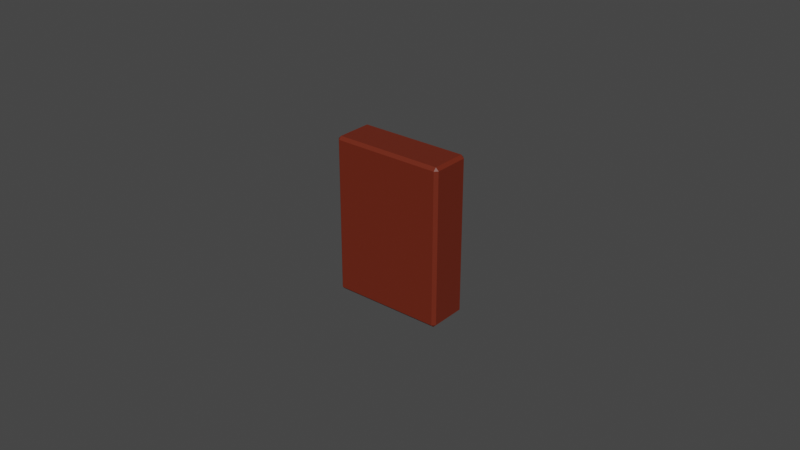# Source: Eraser1.blend  (saved by Blender 3.2.14; exported with 4.5.12 LTS)
import bpy
from mathutils import Matrix  # noqa: F401  (used for matrix-valued properties, if any)

bpy.ops.wm.read_factory_settings(use_empty=True)
scene = bpy.context.scene
scene.name = 'Scene'

# ---- collections
col_collection = bpy.data.collections.new('Collection'); scene.collection.children.link(col_collection)

# ---- materials (node trees are filled in below, after node groups)
mat_eraser1 = bpy.data.materials.new('Eraser1')
mat_eraser1.use_transparent_shadow = False

# ---- material node trees
mat_eraser1.use_nodes = True; mat_eraser1.node_tree.nodes.clear()
_N = mat_eraser1.node_tree.nodes; _L = mat_eraser1.node_tree.links
n0 = _N.new('ShaderNodeBsdfPrincipled'); n0.name = 'Principled BSDF'; n0.location = (10, 300)
n0.distribution = 'GGX'
n0.subsurface_method = 'RANDOM_WALK_SKIN'
n0.inputs[0].default_value = (0.147, 0.0185, 0.006049, 1.0)
n0.inputs[3].default_value = 1.45
n0.inputs[27].default_value = (0.0, 0.0, 0.0, 1.0)
n0.inputs[28].default_value = 1.0
n1 = _N.new('ShaderNodeOutputMaterial'); n1.name = 'Material Output'; n1.location = (300, 300)
_L.new(n0.outputs[0], n1.inputs[0])
n1.is_active_output = True

# ---- world
world_world = bpy.data.worlds.new('World'); scene.world = world_world
world_world.use_nodes = True; world_world.node_tree.nodes.clear()
_N = world_world.node_tree.nodes; _L = world_world.node_tree.links
n0 = _N.new('ShaderNodeOutputWorld'); n0.name = 'World Output'; n0.location = (300, 300)
n1 = _N.new('ShaderNodeBackground'); n1.name = 'Background'; n1.location = (10, 300)
n1.inputs[0].default_value = (0.05088, 0.05088, 0.05088, 1.0)
_L.new(n1.outputs[0], n0.inputs[0])
n0.is_active_output = True
world_world.color = (0.05088, 0.05088, 0.05088)
world_world.use_sun_shadow = False
world_world.sun_shadow_jitter_overblur = 0.0

# ---- meshes
me_cube = bpy.data.meshes.new('Cube')
me_cube.from_pydata([(0.01731, 0.005669, 0.02535), (0.01731, 0.006619, 0.0244), (0.01826, 0.005669, 0.0244), (0.01731, 0.006619, -0.0244), (0.01731, 0.005669, -0.02535), (0.01826, 0.005669, -0.0244), (0.01731, -0.005669, 0.02535), (0.01826, -0.005669, 0.0244), (0.01731, -0.006619, 0.0244), (0.01731, -0.005669, -0.02535), (0.01731, -0.006619, -0.0244), (0.01826, -0.005669, -0.0244), (-0.01731, 0.005669, 0.02535), (-0.01826, 0.005669, 0.0244), (-0.01731, 0.006619, 0.0244), (-0.01731, 0.005669, -0.02535), (-0.01731, 0.006619, -0.0244), (-0.01826, 0.005669, -0.0244), (-0.01731, -0.005669, 0.02535), (-0.01731, -0.006619, 0.0244), (-0.01826, -0.005669, 0.0244), (-0.01731, -0.005669, -0.02535), (-0.01826, -0.005669, -0.0244), (-0.01731, -0.006619, -0.0244)], [], [(14, 1, 3, 16), (20, 13, 17, 22), (21, 15, 4, 9), (2, 7, 11, 5), (8, 19, 23, 10), (0, 2, 1), (3, 5, 4), (6, 8, 7), (9, 11, 10), (12, 14, 13), (15, 17, 16), (18, 20, 19), (21, 23, 22), (6, 7, 2, 0), (1, 2, 5, 3), (4, 5, 11, 9), (10, 11, 7, 8), (18, 19, 8, 6), (9, 10, 23, 21), (22, 23, 19, 20), (12, 13, 20, 18), (21, 22, 17, 15), (16, 17, 13, 14), (0, 1, 14, 12), (15, 16, 3, 4), (6, 0, 12, 18)])
_uv = me_cube.uv_layers.new(name='UVMap')
_uv.uv.foreach_set('vector', [0.3797, 0.7565, 0.3797, 0.9935, 0.6203, 0.9935, 0.6203, 0.7565, 0.3797, 0.5179, 0.3797, 0.7321, 0.6203, 0.7321, 0.6203, 0.5179, 0.6315, 0.5179, 0.6315, 0.7321, 0.8685, 0.7321, 0.8685, 0.5179, 0.3797, 0.01795, 0.3797, 0.2321, 0.6203, 0.2321, 0.6203, 0.01795, 0.3797, 0.2565, 0.3797, 0.4935, 0.6203, 0.4935, 0.6203, 0.2565, 0.375, 0.9935, 0.3797, 1.0, 0.3797, 0.9935, 0.8685, 0.75, 0.875, 0.7321, 0.8685, 0.7321, 0.375, 0.2321, 0.3797, 0.25, 0.3797, 0.2321, 0.8685, 0.5179, 0.875, 0.5179, 0.8685, 0.5, 0.375, 0.7321, 0.3797, 0.75, 0.3797, 0.7321, 0.6315, 0.7321, 0.625, 0.7321, 0.6315, 0.75, 0.375, 0.4935, 0.3797, 0.5, 0.3797, 0.4935, 0.6315, 0.5179, 0.6315, 0.5, 0.625, 0.5179, 0.375, 0.2321, 0.3797, 0.2321, 0.3797, 0.01795, 0.375, 0.01795, 0.3797, 0.9935, 0.3797, 1.0, 0.6203, 1.0, 0.6203, 0.9935, 0.8685, 0.7321, 0.875, 0.7321, 0.875, 0.5179, 0.8685, 0.5179, 0.6203, 0.2565, 0.6203, 0.2321, 0.3797, 0.2321, 0.3797, 0.2565, 0.375, 0.4935, 0.3797, 0.4935, 0.3797, 0.2565, 0.375, 0.2565, 0.8685, 0.5179, 0.8685, 0.5, 0.6315, 0.5, 0.6315, 0.5179, 0.6203, 0.5179, 0.6203, 0.4935, 0.3797, 0.4935, 0.3797, 0.5179, 0.3685, 0.7321, 0.3797, 0.7321, 0.3797, 0.5179, 0.3685, 0.5179, 0.6315, 0.5179, 0.6203, 0.5179, 0.6203, 0.7321, 0.6315, 0.7321, 0.6203, 0.7565, 0.6203, 0.7321, 0.3797, 0.7321, 0.3797, 0.7565, 0.375, 0.9935, 0.3797, 0.9935, 0.3797, 0.7565, 0.375, 0.7565, 0.6315, 0.7321, 0.6315, 0.75, 0.8685, 0.75, 0.8685, 0.7321, 0.1315, 0.5179, 0.1315, 0.7321, 0.3685, 0.7321, 0.3685, 0.5179])
me_cube.materials.append(mat_eraser1)
me_cube.update()

# ---- objects
ob_eraser1 = bpy.data.objects.new('Eraser1', me_cube)

# ---- transforms, parenting, visibility, modifiers, constraints
ob_eraser1.location = (0.0, 0.0, 0.0)

# ---- collection membership
col_collection.objects.link(ob_eraser1)

# ---- scene / render settings (as saved in the file)
scene.frame_start = 1; scene.frame_end = 250; scene.frame_set(1)
scene.render.engine = 'BLENDER_EEVEE_NEXT'
scene.cycles.sampling_pattern = 'TABULATED_SOBOL'
scene.cycles.use_light_tree = False
scene.view_settings.view_transform = 'Filmic'
bpy.context.view_layer.update()

# ---- added for rendering (the .blend has no active camera and no usable light): camera, sun
cam_auto = bpy.data.cameras.new('AutoCamera')
cam_auto.lens = 50.0
cam_auto.sensor_width = 36.0
cam_auto.clip_end = 1000.0
ob_auto_camera = bpy.data.objects.new('AutoCamera', cam_auto)
scene.collection.objects.link(ob_auto_camera)
ob_auto_camera.location = (0.185045, -0.222054, 0.148036)
ob_auto_camera.rotation_euler = (1.09748, -7.21219e-08, 0.694738)
scene.camera = ob_auto_camera
light_auto_sun = bpy.data.lights.new('AutoSun', 'SUN')
light_auto_sun.energy = 3.0
light_auto_sun.angle = 0.0523599
ob_auto_sun = bpy.data.objects.new('AutoSun', light_auto_sun)
scene.collection.objects.link(ob_auto_sun)
ob_auto_sun.rotation_euler = (0.872665, 0.174533, 0.523599)
bpy.context.view_layer.update()
